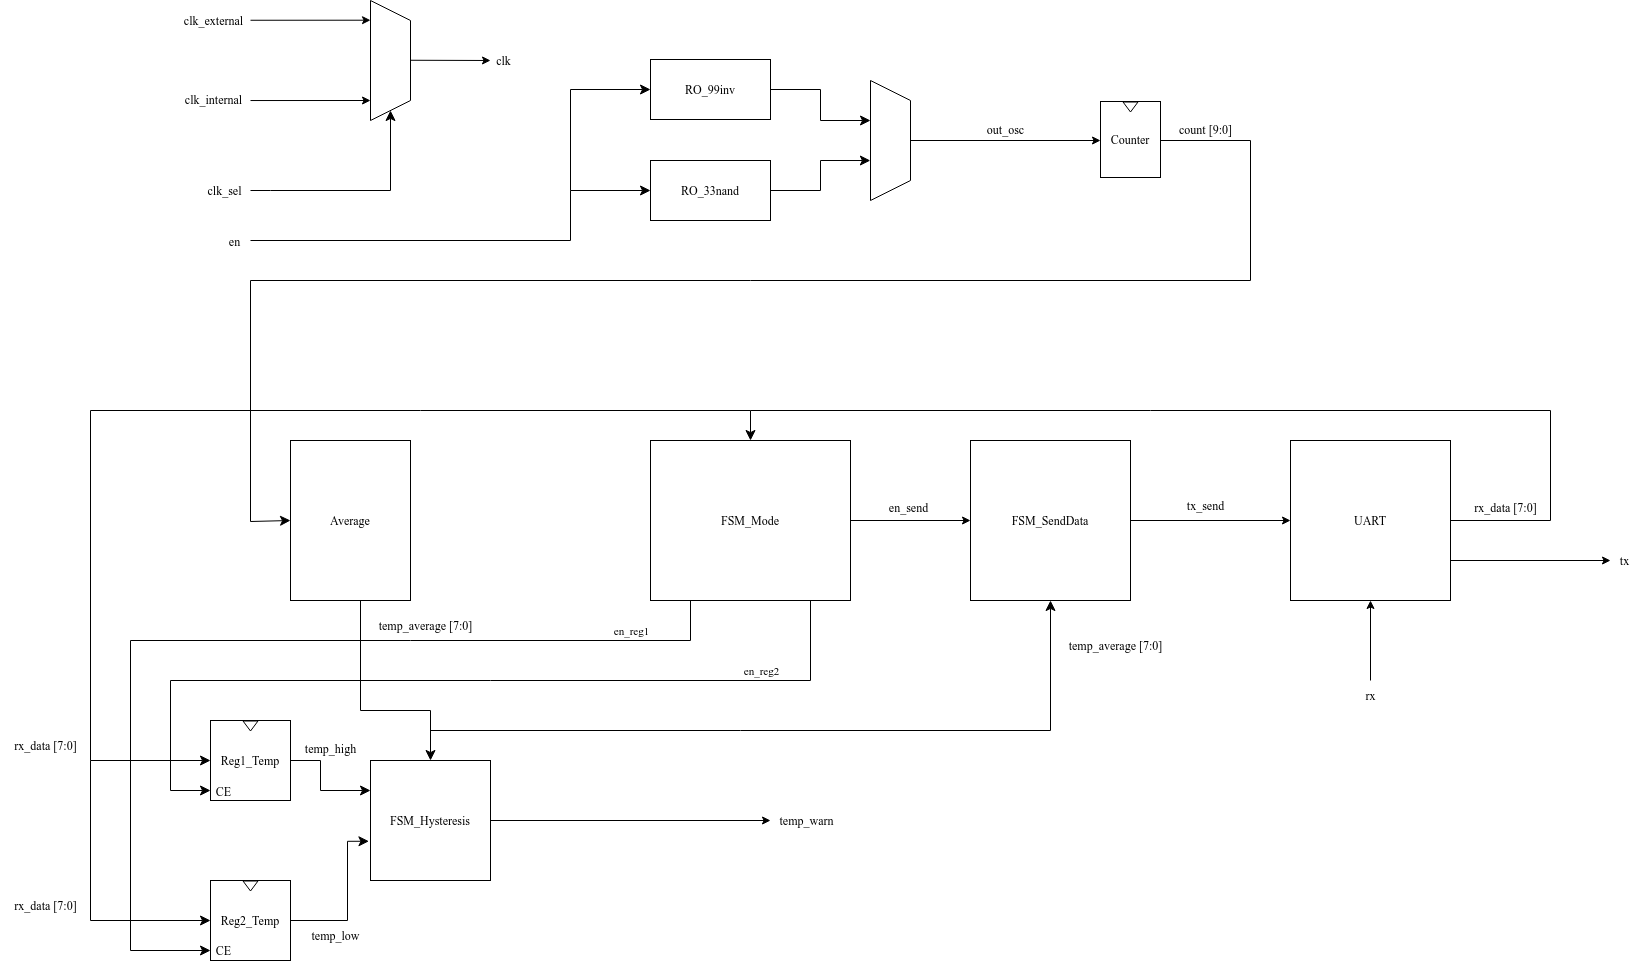

The diagram above was exported from draw.io. Its source (the exported page's mxGraphModel, read from the mxfile embedded in the PNG):
<mxGraphModel dx="2241" dy="735" grid="1" gridSize="10" guides="1" tooltips="1" connect="1" arrows="1" fold="1" page="1" pageScale="1" pageWidth="827" pageHeight="1169" background="#ffffff" math="0" shadow="0">
  <root>
    <mxCell id="0" />
    <mxCell id="1" parent="0" />
    <mxCell id="U8UjYnE8ZOHBbvVXyHYh-1" value="" style="shape=trapezoid;perimeter=trapezoidPerimeter;whiteSpace=wrap;html=1;fixedSize=1;rotation=90;" parent="1" vertex="1">
      <mxGeometry x="160" y="120" width="120" height="40" as="geometry" />
    </mxCell>
    <mxCell id="U8UjYnE8ZOHBbvVXyHYh-4" value="" style="endArrow=classic;html=1;rounded=0;entryX=0.083;entryY=1;entryDx=0;entryDy=0;entryPerimeter=0;" parent="1" edge="1">
      <mxGeometry width="50" height="50" relative="1" as="geometry">
        <mxPoint x="80" y="99.75" as="sourcePoint" />
        <mxPoint x="200" y="99.71000000000004" as="targetPoint" />
      </mxGeometry>
    </mxCell>
    <mxCell id="U8UjYnE8ZOHBbvVXyHYh-5" value="clk_external" style="text;html=1;align=center;verticalAlign=middle;resizable=0;points=[];autosize=1;strokeColor=none;fillColor=none;" parent="1" vertex="1">
      <mxGeometry x="-2" y="85" width="90" height="30" as="geometry" />
    </mxCell>
    <mxCell id="U8UjYnE8ZOHBbvVXyHYh-6" value="" style="endArrow=classic;html=1;rounded=0;entryX=0.083;entryY=1;entryDx=0;entryDy=0;entryPerimeter=0;" parent="1" edge="1">
      <mxGeometry width="50" height="50" relative="1" as="geometry">
        <mxPoint x="80" y="180.04" as="sourcePoint" />
        <mxPoint x="200" y="180.00000000000003" as="targetPoint" />
      </mxGeometry>
    </mxCell>
    <mxCell id="U8UjYnE8ZOHBbvVXyHYh-7" value="clk_internal" style="text;html=1;align=center;verticalAlign=middle;resizable=0;points=[];autosize=1;strokeColor=none;fillColor=none;" parent="1" vertex="1">
      <mxGeometry x="3" y="164" width="80" height="30" as="geometry" />
    </mxCell>
    <mxCell id="U8UjYnE8ZOHBbvVXyHYh-8" value="" style="edgeStyle=segmentEdgeStyle;endArrow=classic;html=1;curved=0;rounded=0;endSize=8;startSize=8;sourcePerimeterSpacing=0;targetPerimeterSpacing=0;entryX=1;entryY=0.5;entryDx=0;entryDy=0;" parent="1" target="U8UjYnE8ZOHBbvVXyHYh-1" edge="1">
      <mxGeometry width="100" relative="1" as="geometry">
        <mxPoint x="80" y="270" as="sourcePoint" />
        <mxPoint x="200" y="270" as="targetPoint" />
        <Array as="points">
          <mxPoint x="100" y="270" />
          <mxPoint x="220" y="270" />
        </Array>
      </mxGeometry>
    </mxCell>
    <mxCell id="U8UjYnE8ZOHBbvVXyHYh-9" value="clk_sel" style="text;html=1;align=center;verticalAlign=middle;resizable=0;points=[];autosize=1;strokeColor=none;fillColor=none;" parent="1" vertex="1">
      <mxGeometry x="24" y="255" width="60" height="30" as="geometry" />
    </mxCell>
    <mxCell id="U8UjYnE8ZOHBbvVXyHYh-11" value="" style="endArrow=classic;html=1;rounded=0;exitX=0.498;exitY=-0.095;exitDx=0;exitDy=0;exitPerimeter=0;" parent="1" edge="1">
      <mxGeometry width="50" height="50" relative="1" as="geometry">
        <mxPoint x="239.79999999999995" y="139.7600000000001" as="sourcePoint" />
        <mxPoint x="320" y="140" as="targetPoint" />
      </mxGeometry>
    </mxCell>
    <mxCell id="U8UjYnE8ZOHBbvVXyHYh-12" value="clk" style="text;html=1;align=center;verticalAlign=middle;resizable=0;points=[];autosize=1;strokeColor=none;fillColor=none;" parent="1" vertex="1">
      <mxGeometry x="313" y="125" width="40" height="30" as="geometry" />
    </mxCell>
    <mxCell id="U8UjYnE8ZOHBbvVXyHYh-13" value="" style="edgeStyle=segmentEdgeStyle;endArrow=classic;html=1;curved=0;rounded=0;endSize=8;startSize=8;sourcePerimeterSpacing=0;targetPerimeterSpacing=0;" parent="1" target="U8UjYnE8ZOHBbvVXyHYh-15" edge="1">
      <mxGeometry width="100" relative="1" as="geometry">
        <mxPoint x="80" y="320" as="sourcePoint" />
        <mxPoint x="470" y="290" as="targetPoint" />
        <Array as="points">
          <mxPoint x="80" y="320" />
          <mxPoint x="400" y="320" />
          <mxPoint x="400" y="270" />
        </Array>
      </mxGeometry>
    </mxCell>
    <mxCell id="U8UjYnE8ZOHBbvVXyHYh-14" value="en" style="text;html=1;align=center;verticalAlign=middle;resizable=0;points=[];autosize=1;strokeColor=none;fillColor=none;" parent="1" vertex="1">
      <mxGeometry x="44" y="306" width="40" height="30" as="geometry" />
    </mxCell>
    <mxCell id="U8UjYnE8ZOHBbvVXyHYh-15" value="RO_33nand" style="rounded=0;whiteSpace=wrap;html=1;" parent="1" vertex="1">
      <mxGeometry x="480" y="240.0000000000001" width="120" height="60" as="geometry" />
    </mxCell>
    <mxCell id="U8UjYnE8ZOHBbvVXyHYh-19" value="RO_99inv" style="rounded=0;whiteSpace=wrap;html=1;" parent="1" vertex="1">
      <mxGeometry x="480" y="139.0000000000001" width="120" height="60" as="geometry" />
    </mxCell>
    <mxCell id="U8UjYnE8ZOHBbvVXyHYh-20" value="" style="edgeStyle=segmentEdgeStyle;endArrow=classic;html=1;curved=0;rounded=0;endSize=8;startSize=8;sourcePerimeterSpacing=0;targetPerimeterSpacing=0;entryX=0;entryY=0.5;entryDx=0;entryDy=0;" parent="1" target="U8UjYnE8ZOHBbvVXyHYh-19" edge="1">
      <mxGeometry width="100" relative="1" as="geometry">
        <mxPoint x="400" y="270" as="sourcePoint" />
        <mxPoint x="470" y="249" as="targetPoint" />
        <Array as="points">
          <mxPoint x="400" y="169" />
        </Array>
      </mxGeometry>
    </mxCell>
    <mxCell id="U8UjYnE8ZOHBbvVXyHYh-21" value="" style="shape=trapezoid;perimeter=trapezoidPerimeter;whiteSpace=wrap;html=1;fixedSize=1;rotation=90;" parent="1" vertex="1">
      <mxGeometry x="660" y="200" width="120" height="40" as="geometry" />
    </mxCell>
    <mxCell id="U8UjYnE8ZOHBbvVXyHYh-23" value="" style="edgeStyle=segmentEdgeStyle;endArrow=classic;html=1;curved=0;rounded=0;endSize=8;startSize=8;sourcePerimeterSpacing=0;targetPerimeterSpacing=0;exitX=1;exitY=0.5;exitDx=0;exitDy=0;" parent="1" source="U8UjYnE8ZOHBbvVXyHYh-19" edge="1">
      <mxGeometry width="100" relative="1" as="geometry">
        <mxPoint x="600" y="100" as="sourcePoint" />
        <mxPoint x="700" y="200" as="targetPoint" />
        <Array as="points">
          <mxPoint x="650" y="169" />
          <mxPoint x="650" y="200" />
          <mxPoint x="700" y="200" />
        </Array>
      </mxGeometry>
    </mxCell>
    <mxCell id="U8UjYnE8ZOHBbvVXyHYh-26" value="" style="edgeStyle=segmentEdgeStyle;endArrow=classic;html=1;curved=0;rounded=0;endSize=8;startSize=8;sourcePerimeterSpacing=0;targetPerimeterSpacing=0;exitX=1;exitY=0.5;exitDx=0;exitDy=0;entryX=0.667;entryY=1.003;entryDx=0;entryDy=0;entryPerimeter=0;" parent="1" source="U8UjYnE8ZOHBbvVXyHYh-15" target="U8UjYnE8ZOHBbvVXyHYh-21" edge="1">
      <mxGeometry width="100" relative="1" as="geometry">
        <mxPoint x="620" y="300" as="sourcePoint" />
        <mxPoint x="680" y="340" as="targetPoint" />
        <Array as="points">
          <mxPoint x="650" y="270" />
          <mxPoint x="650" y="240" />
        </Array>
      </mxGeometry>
    </mxCell>
    <mxCell id="U8UjYnE8ZOHBbvVXyHYh-28" value="out_osc" style="text;html=1;align=center;verticalAlign=middle;resizable=0;points=[];autosize=1;strokeColor=none;fillColor=none;" parent="1" vertex="1">
      <mxGeometry x="800" y="194" width="70" height="30" as="geometry" />
    </mxCell>
    <mxCell id="U8UjYnE8ZOHBbvVXyHYh-29" value="" style="endArrow=classic;html=1;rounded=0;exitX=0.5;exitY=0;exitDx=0;exitDy=0;" parent="1" source="U8UjYnE8ZOHBbvVXyHYh-21" edge="1">
      <mxGeometry width="50" height="50" relative="1" as="geometry">
        <mxPoint x="730" y="270" as="sourcePoint" />
        <mxPoint x="930" y="220" as="targetPoint" />
      </mxGeometry>
    </mxCell>
    <mxCell id="U8UjYnE8ZOHBbvVXyHYh-33" value="Counter" style="rounded=0;whiteSpace=wrap;html=1;" parent="1" vertex="1">
      <mxGeometry x="930" y="181" width="60" height="76" as="geometry" />
    </mxCell>
    <mxCell id="U8UjYnE8ZOHBbvVXyHYh-34" value="" style="triangle;whiteSpace=wrap;html=1;rotation=90;" parent="1" vertex="1">
      <mxGeometry x="955" y="179" width="10" height="15" as="geometry" />
    </mxCell>
    <mxCell id="U8UjYnE8ZOHBbvVXyHYh-37" value="Average" style="rounded=0;whiteSpace=wrap;html=1;" parent="1" vertex="1">
      <mxGeometry x="120" y="520" width="120" height="160" as="geometry" />
    </mxCell>
    <mxCell id="U8UjYnE8ZOHBbvVXyHYh-38" value="FSM_SendData" style="rounded=0;whiteSpace=wrap;html=1;" parent="1" vertex="1">
      <mxGeometry x="800" y="520" width="160" height="160" as="geometry" />
    </mxCell>
    <mxCell id="U8UjYnE8ZOHBbvVXyHYh-39" value="" style="edgeStyle=segmentEdgeStyle;endArrow=classic;html=1;curved=0;rounded=0;endSize=8;startSize=8;sourcePerimeterSpacing=0;targetPerimeterSpacing=0;exitX=1;exitY=0.5;exitDx=0;exitDy=0;entryX=0;entryY=0.5;entryDx=0;entryDy=0;" parent="1" source="U8UjYnE8ZOHBbvVXyHYh-33" target="U8UjYnE8ZOHBbvVXyHYh-37" edge="1">
      <mxGeometry width="100" relative="1" as="geometry">
        <mxPoint x="1000" y="219.9999999999999" as="sourcePoint" />
        <mxPoint x="90" y="600" as="targetPoint" />
        <Array as="points">
          <mxPoint x="990" y="220" />
          <mxPoint x="1080" y="220" />
          <mxPoint x="1080" y="360" />
          <mxPoint x="80" y="360" />
          <mxPoint x="80" y="601" />
        </Array>
      </mxGeometry>
    </mxCell>
    <mxCell id="U8UjYnE8ZOHBbvVXyHYh-41" value="count [9:0]" style="text;html=1;align=center;verticalAlign=middle;resizable=0;points=[];autosize=1;strokeColor=none;fillColor=none;" parent="1" vertex="1">
      <mxGeometry x="995" y="194" width="80" height="30" as="geometry" />
    </mxCell>
    <mxCell id="U8UjYnE8ZOHBbvVXyHYh-49" value="FSM_Mode" style="rounded=0;whiteSpace=wrap;html=1;" parent="1" vertex="1">
      <mxGeometry x="480" y="520" width="200" height="160" as="geometry" />
    </mxCell>
    <mxCell id="U8UjYnE8ZOHBbvVXyHYh-52" value="UART" style="rounded=0;whiteSpace=wrap;html=1;" parent="1" vertex="1">
      <mxGeometry x="1120" y="520" width="160" height="160" as="geometry" />
    </mxCell>
    <mxCell id="U8UjYnE8ZOHBbvVXyHYh-53" value="" style="endArrow=classic;html=1;rounded=0;exitX=1;exitY=0.5;exitDx=0;exitDy=0;entryX=0;entryY=0.5;entryDx=0;entryDy=0;" parent="1" source="U8UjYnE8ZOHBbvVXyHYh-38" target="U8UjYnE8ZOHBbvVXyHYh-52" edge="1">
      <mxGeometry width="50" height="50" relative="1" as="geometry">
        <mxPoint x="1020" y="624" as="sourcePoint" />
        <mxPoint x="1070" y="574" as="targetPoint" />
      </mxGeometry>
    </mxCell>
    <mxCell id="U8UjYnE8ZOHBbvVXyHYh-54" value="tx_send" style="text;html=1;align=center;verticalAlign=middle;resizable=0;points=[];autosize=1;strokeColor=none;fillColor=none;" parent="1" vertex="1">
      <mxGeometry x="1000" y="570" width="70" height="30" as="geometry" />
    </mxCell>
    <mxCell id="U8UjYnE8ZOHBbvVXyHYh-57" value="FSM_Hysteresis" style="rounded=0;whiteSpace=wrap;html=1;" parent="1" vertex="1">
      <mxGeometry x="200" y="840" width="120" height="120" as="geometry" />
    </mxCell>
    <mxCell id="U8UjYnE8ZOHBbvVXyHYh-59" value="Reg1_Temp" style="rounded=0;whiteSpace=wrap;html=1;" parent="1" vertex="1">
      <mxGeometry x="40" y="800" width="80" height="80" as="geometry" />
    </mxCell>
    <mxCell id="U8UjYnE8ZOHBbvVXyHYh-60" value="" style="triangle;whiteSpace=wrap;html=1;rotation=90;" parent="1" vertex="1">
      <mxGeometry x="75" y="798" width="10" height="15" as="geometry" />
    </mxCell>
    <mxCell id="U8UjYnE8ZOHBbvVXyHYh-64" value="temp_low" style="text;html=1;align=center;verticalAlign=middle;resizable=0;points=[];autosize=1;strokeColor=none;fillColor=none;" parent="1" vertex="1">
      <mxGeometry x="130" y="1000" width="70" height="30" as="geometry" />
    </mxCell>
    <mxCell id="U8UjYnE8ZOHBbvVXyHYh-65" value="Reg2_Temp" style="rounded=0;whiteSpace=wrap;html=1;" parent="1" vertex="1">
      <mxGeometry x="40" y="960" width="80" height="80" as="geometry" />
    </mxCell>
    <mxCell id="U8UjYnE8ZOHBbvVXyHYh-66" value="" style="triangle;whiteSpace=wrap;html=1;rotation=90;" parent="1" vertex="1">
      <mxGeometry x="75" y="958" width="10" height="15" as="geometry" />
    </mxCell>
    <mxCell id="U8UjYnE8ZOHBbvVXyHYh-68" value="" style="edgeStyle=segmentEdgeStyle;endArrow=classic;html=1;curved=0;rounded=0;endSize=8;startSize=8;sourcePerimeterSpacing=0;targetPerimeterSpacing=0;entryX=-0.013;entryY=0.673;entryDx=0;entryDy=0;entryPerimeter=0;exitX=1;exitY=0.5;exitDx=0;exitDy=0;" parent="1" source="U8UjYnE8ZOHBbvVXyHYh-65" target="U8UjYnE8ZOHBbvVXyHYh-57" edge="1">
      <mxGeometry width="100" relative="1" as="geometry">
        <mxPoint x="127" y="980" as="sourcePoint" />
        <mxPoint x="207" y="960" as="targetPoint" />
        <Array as="points">
          <mxPoint x="177" y="1000" />
          <mxPoint x="177" y="921" />
        </Array>
      </mxGeometry>
    </mxCell>
    <mxCell id="U8UjYnE8ZOHBbvVXyHYh-71" value="" style="edgeStyle=segmentEdgeStyle;endArrow=classic;html=1;curved=0;rounded=0;endSize=8;startSize=8;sourcePerimeterSpacing=0;targetPerimeterSpacing=0;exitX=0.5;exitY=1;exitDx=0;exitDy=0;entryX=0.5;entryY=0;entryDx=0;entryDy=0;" parent="1" source="U8UjYnE8ZOHBbvVXyHYh-37" target="U8UjYnE8ZOHBbvVXyHYh-57" edge="1">
      <mxGeometry width="100" relative="1" as="geometry">
        <mxPoint x="230" y="1090" as="sourcePoint" />
        <mxPoint x="910" y="720" as="targetPoint" />
        <Array as="points">
          <mxPoint x="190" y="680" />
          <mxPoint x="190" y="790" />
          <mxPoint x="260" y="790" />
        </Array>
      </mxGeometry>
    </mxCell>
    <mxCell id="U8UjYnE8ZOHBbvVXyHYh-74" value="temp_average [7:0]" style="text;html=1;align=center;verticalAlign=middle;resizable=0;points=[];autosize=1;strokeColor=none;fillColor=none;" parent="1" vertex="1">
      <mxGeometry x="195" y="690" width="120" height="30" as="geometry" />
    </mxCell>
    <mxCell id="U8UjYnE8ZOHBbvVXyHYh-78" value="" style="edgeStyle=segmentEdgeStyle;endArrow=classic;html=1;curved=0;rounded=0;endSize=8;startSize=8;sourcePerimeterSpacing=0;targetPerimeterSpacing=0;exitX=1;exitY=0.5;exitDx=0;exitDy=0;entryX=0.5;entryY=0;entryDx=0;entryDy=0;" parent="1" source="U8UjYnE8ZOHBbvVXyHYh-52" target="U8UjYnE8ZOHBbvVXyHYh-49" edge="1">
      <mxGeometry width="100" relative="1" as="geometry">
        <mxPoint x="1330" y="700" as="sourcePoint" />
        <mxPoint x="580" y="480" as="targetPoint" />
        <Array as="points">
          <mxPoint x="1380" y="600" />
          <mxPoint x="1380" y="490" />
          <mxPoint x="580" y="490" />
        </Array>
      </mxGeometry>
    </mxCell>
    <mxCell id="U8UjYnE8ZOHBbvVXyHYh-79" value="rx_data [7:0]" style="text;html=1;align=center;verticalAlign=middle;resizable=0;points=[];autosize=1;strokeColor=none;fillColor=none;" parent="1" vertex="1">
      <mxGeometry x="1290" y="572" width="90" height="30" as="geometry" />
    </mxCell>
    <mxCell id="U8UjYnE8ZOHBbvVXyHYh-80" value="" style="edgeStyle=segmentEdgeStyle;endArrow=classic;html=1;curved=0;rounded=0;endSize=8;startSize=8;sourcePerimeterSpacing=0;targetPerimeterSpacing=0;exitX=1;exitY=0.5;exitDx=0;exitDy=0;" parent="1" source="U8UjYnE8ZOHBbvVXyHYh-59" edge="1">
      <mxGeometry width="100" relative="1" as="geometry">
        <mxPoint x="100" y="830" as="sourcePoint" />
        <mxPoint x="200" y="870" as="targetPoint" />
        <Array as="points">
          <mxPoint x="150" y="840" />
          <mxPoint x="150" y="870" />
        </Array>
      </mxGeometry>
    </mxCell>
    <mxCell id="U8UjYnE8ZOHBbvVXyHYh-81" value="temp_high" style="text;html=1;align=center;verticalAlign=middle;resizable=0;points=[];autosize=1;strokeColor=none;fillColor=none;" parent="1" vertex="1">
      <mxGeometry x="120" y="813" width="80" height="30" as="geometry" />
    </mxCell>
    <mxCell id="U8UjYnE8ZOHBbvVXyHYh-82" value="" style="endArrow=classic;html=1;rounded=0;exitX=1;exitY=0.5;exitDx=0;exitDy=0;entryX=0;entryY=0.5;entryDx=0;entryDy=0;" parent="1" source="U8UjYnE8ZOHBbvVXyHYh-49" target="U8UjYnE8ZOHBbvVXyHYh-38" edge="1">
      <mxGeometry width="50" height="50" relative="1" as="geometry">
        <mxPoint x="730" y="620" as="sourcePoint" />
        <mxPoint x="780" y="570" as="targetPoint" />
      </mxGeometry>
    </mxCell>
    <mxCell id="U8UjYnE8ZOHBbvVXyHYh-83" value="en_send" style="text;html=1;align=center;verticalAlign=middle;resizable=0;points=[];autosize=1;strokeColor=none;fillColor=none;" parent="1" vertex="1">
      <mxGeometry x="703" y="572" width="70" height="30" as="geometry" />
    </mxCell>
    <mxCell id="U8UjYnE8ZOHBbvVXyHYh-84" value="" style="edgeStyle=segmentEdgeStyle;endArrow=classic;html=1;curved=0;rounded=0;endSize=8;startSize=8;sourcePerimeterSpacing=0;targetPerimeterSpacing=0;" parent="1" edge="1">
      <mxGeometry width="100" relative="1" as="geometry">
        <mxPoint x="640" y="680" as="sourcePoint" />
        <mxPoint x="40" y="870" as="targetPoint" />
        <Array as="points">
          <mxPoint x="640" y="760" />
          <mxPoint y="760" />
          <mxPoint y="870" />
          <mxPoint x="40" y="870" />
        </Array>
      </mxGeometry>
    </mxCell>
    <mxCell id="U8UjYnE8ZOHBbvVXyHYh-85" value="" style="edgeStyle=segmentEdgeStyle;endArrow=classic;html=1;curved=0;rounded=0;endSize=8;startSize=8;sourcePerimeterSpacing=0;targetPerimeterSpacing=0;" parent="1" edge="1">
      <mxGeometry width="100" relative="1" as="geometry">
        <mxPoint x="520" y="680" as="sourcePoint" />
        <mxPoint x="40" y="1030" as="targetPoint" />
        <Array as="points">
          <mxPoint x="520" y="720" />
          <mxPoint x="-40" y="720" />
          <mxPoint x="-40" y="1030" />
          <mxPoint x="40" y="1030" />
        </Array>
      </mxGeometry>
    </mxCell>
    <mxCell id="U8UjYnE8ZOHBbvVXyHYh-89" value="en_reg1" style="edgeLabel;html=1;align=center;verticalAlign=middle;resizable=0;points=[];" parent="U8UjYnE8ZOHBbvVXyHYh-85" vertex="1" connectable="0">
      <mxGeometry x="-0.9567" y="3" relative="1" as="geometry">
        <mxPoint x="-63" y="9" as="offset" />
      </mxGeometry>
    </mxCell>
    <mxCell id="U8UjYnE8ZOHBbvVXyHYh-90" value="en_reg2" style="edgeLabel;html=1;align=center;verticalAlign=middle;resizable=0;points=[];" parent="1" vertex="1" connectable="0">
      <mxGeometry x="590" y="750" as="geometry" />
    </mxCell>
    <mxCell id="U8UjYnE8ZOHBbvVXyHYh-91" value="" style="edgeStyle=segmentEdgeStyle;endArrow=classic;html=1;curved=0;rounded=0;endSize=8;startSize=8;sourcePerimeterSpacing=0;targetPerimeterSpacing=0;entryX=0;entryY=0.5;entryDx=0;entryDy=0;" parent="1" target="U8UjYnE8ZOHBbvVXyHYh-59" edge="1">
      <mxGeometry width="100" relative="1" as="geometry">
        <mxPoint x="580" y="490" as="sourcePoint" />
        <mxPoint x="-80" y="840" as="targetPoint" />
        <Array as="points">
          <mxPoint x="-80" y="490" />
          <mxPoint x="-80" y="840" />
        </Array>
      </mxGeometry>
    </mxCell>
    <mxCell id="U8UjYnE8ZOHBbvVXyHYh-93" value="" style="edgeStyle=segmentEdgeStyle;endArrow=classic;html=1;curved=0;rounded=0;endSize=8;startSize=8;sourcePerimeterSpacing=0;targetPerimeterSpacing=0;entryX=0;entryY=0.5;entryDx=0;entryDy=0;" parent="1" target="U8UjYnE8ZOHBbvVXyHYh-65" edge="1">
      <mxGeometry width="100" relative="1" as="geometry">
        <mxPoint x="-80" y="840" as="sourcePoint" />
        <mxPoint x="-120" y="960" as="targetPoint" />
        <Array as="points">
          <mxPoint x="-80" y="1000" />
        </Array>
      </mxGeometry>
    </mxCell>
    <mxCell id="U8UjYnE8ZOHBbvVXyHYh-96" value="" style="edgeStyle=segmentEdgeStyle;endArrow=classic;html=1;curved=0;rounded=0;endSize=8;startSize=8;sourcePerimeterSpacing=0;targetPerimeterSpacing=0;entryX=0.5;entryY=1;entryDx=0;entryDy=0;" parent="1" target="U8UjYnE8ZOHBbvVXyHYh-38" edge="1">
      <mxGeometry width="100" relative="1" as="geometry">
        <mxPoint x="260" y="810" as="sourcePoint" />
        <mxPoint x="850" y="830" as="targetPoint" />
        <Array as="points">
          <mxPoint x="260" y="810" />
          <mxPoint x="880" y="810" />
        </Array>
      </mxGeometry>
    </mxCell>
    <mxCell id="U8UjYnE8ZOHBbvVXyHYh-98" value="" style="edgeStyle=none;orthogonalLoop=1;jettySize=auto;html=1;rounded=0;exitX=1;exitY=0.75;exitDx=0;exitDy=0;" parent="1" source="U8UjYnE8ZOHBbvVXyHYh-52" edge="1">
      <mxGeometry width="100" relative="1" as="geometry">
        <mxPoint x="1360" y="720" as="sourcePoint" />
        <mxPoint x="1440" y="640" as="targetPoint" />
        <Array as="points" />
      </mxGeometry>
    </mxCell>
    <mxCell id="U8UjYnE8ZOHBbvVXyHYh-99" value="tx" style="text;html=1;align=center;verticalAlign=middle;resizable=0;points=[];autosize=1;strokeColor=none;fillColor=none;" parent="1" vertex="1">
      <mxGeometry x="1439" y="625" width="30" height="30" as="geometry" />
    </mxCell>
    <mxCell id="U8UjYnE8ZOHBbvVXyHYh-100" value="CE" style="text;html=1;align=center;verticalAlign=middle;resizable=0;points=[];autosize=1;strokeColor=none;fillColor=none;" parent="1" vertex="1">
      <mxGeometry x="33" y="856" width="40" height="30" as="geometry" />
    </mxCell>
    <mxCell id="U8UjYnE8ZOHBbvVXyHYh-101" value="CE" style="text;html=1;align=center;verticalAlign=middle;resizable=0;points=[];autosize=1;strokeColor=none;fillColor=none;" parent="1" vertex="1">
      <mxGeometry x="33" y="1015" width="40" height="30" as="geometry" />
    </mxCell>
    <mxCell id="6tNFmzpqU5cYF3DBn25n-1" value="temp_warn" style="text;html=1;align=center;verticalAlign=middle;resizable=0;points=[];autosize=1;strokeColor=none;fillColor=none;" parent="1" vertex="1">
      <mxGeometry x="596" y="885" width="80" height="30" as="geometry" />
    </mxCell>
    <mxCell id="6tNFmzpqU5cYF3DBn25n-2" value="" style="endArrow=classic;html=1;rounded=0;exitX=1;exitY=0.5;exitDx=0;exitDy=0;" parent="1" source="U8UjYnE8ZOHBbvVXyHYh-57" edge="1">
      <mxGeometry width="50" height="50" relative="1" as="geometry">
        <mxPoint x="860" y="800" as="sourcePoint" />
        <mxPoint x="600" y="900" as="targetPoint" />
      </mxGeometry>
    </mxCell>
    <mxCell id="6tNFmzpqU5cYF3DBn25n-3" value="temp_average [7:0]" style="text;html=1;align=center;verticalAlign=middle;resizable=0;points=[];autosize=1;strokeColor=none;fillColor=none;" parent="1" vertex="1">
      <mxGeometry x="885" y="710" width="120" height="30" as="geometry" />
    </mxCell>
    <mxCell id="6tNFmzpqU5cYF3DBn25n-4" value="rx_data [7:0]" style="text;html=1;align=center;verticalAlign=middle;resizable=0;points=[];autosize=1;strokeColor=none;fillColor=none;" parent="1" vertex="1">
      <mxGeometry x="-170" y="810" width="90" height="30" as="geometry" />
    </mxCell>
    <mxCell id="6tNFmzpqU5cYF3DBn25n-5" value="rx_data [7:0]" style="text;html=1;align=center;verticalAlign=middle;resizable=0;points=[];autosize=1;strokeColor=none;fillColor=none;" parent="1" vertex="1">
      <mxGeometry x="-170" y="970" width="90" height="30" as="geometry" />
    </mxCell>
    <mxCell id="6tNFmzpqU5cYF3DBn25n-7" value="" style="endArrow=classic;html=1;rounded=0;entryX=0.5;entryY=1;entryDx=0;entryDy=0;" parent="1" target="U8UjYnE8ZOHBbvVXyHYh-52" edge="1">
      <mxGeometry width="50" height="50" relative="1" as="geometry">
        <mxPoint x="1200" y="760" as="sourcePoint" />
        <mxPoint x="960" y="740" as="targetPoint" />
      </mxGeometry>
    </mxCell>
    <mxCell id="6tNFmzpqU5cYF3DBn25n-9" value="rx" style="text;html=1;align=center;verticalAlign=middle;resizable=0;points=[];autosize=1;strokeColor=none;fillColor=none;" parent="1" vertex="1">
      <mxGeometry x="1185" y="760" width="30" height="30" as="geometry" />
    </mxCell>
  </root>
</mxGraphModel>